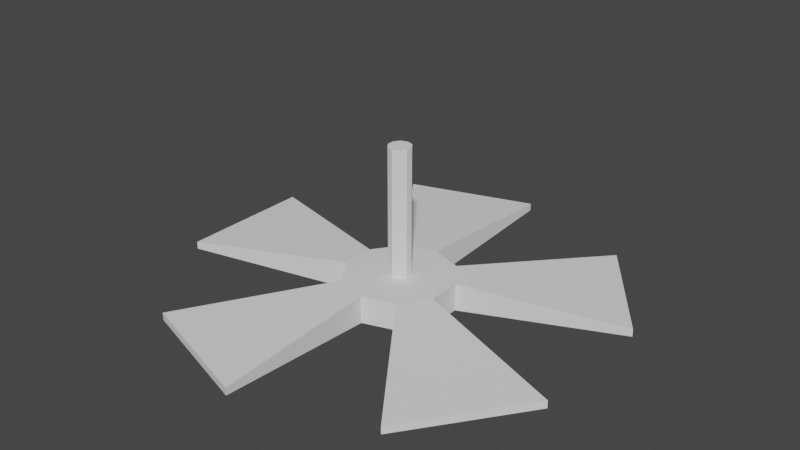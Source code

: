 # Source: fan.blend  (saved by Blender 2.91.10; exported with 4.5.12 LTS)
import bpy
from mathutils import Matrix  # noqa: F401  (used for matrix-valued properties, if any)

bpy.ops.wm.read_factory_settings(use_empty=True)
scene = bpy.context.scene
scene.name = 'Scene'

# ---- collections
col_collection = bpy.data.collections.new('Collection'); scene.collection.children.link(col_collection)

# ---- world
world_world = bpy.data.worlds.new('World'); scene.world = world_world
world_world.use_nodes = True; world_world.node_tree.nodes.clear()
_N = world_world.node_tree.nodes; _L = world_world.node_tree.links
n0 = _N.new('ShaderNodeOutputWorld'); n0.name = 'World Output'; n0.location = (300, 300)
n1 = _N.new('ShaderNodeBackground'); n1.name = 'Background'; n1.location = (10, 300)
n1.inputs[0].default_value = (0.05088, 0.05088, 0.05088, 1.0)
_L.new(n1.outputs[0], n0.inputs[0])
n0.is_active_output = True
world_world.color = (0.05088, 0.05088, 0.05088)
world_world.use_sun_shadow = False
world_world.sun_shadow_jitter_overblur = 0.0

# ---- meshes
me_cylinder = bpy.data.meshes.new('Cylinder')
me_cylinder.from_pydata([(0.0, 1.0, -1.0), (0.0, 1.0, 1.0), (0.5878, 0.809, -1.0), (0.5878, 0.809, 1.0), (0.9511, 0.309, -1.0), (0.9511, 0.309, 1.0), (0.9511, -0.309, -1.0), (0.9511, -0.309, 1.0), (0.5878, -0.809, -1.0), (0.5878, -0.809, 1.0), (-8.742e-08, -1.0, -1.0), (-8.742e-08, -1.0, 1.0), (-0.5878, -0.809, -1.0), (-0.5878, -0.809, 1.0), (-0.9511, -0.309, -1.0), (-0.9511, -0.309, 1.0), (-0.9511, 0.309, -1.0), (-0.9511, 0.309, 1.0), (-0.5878, 0.809, -1.0), (-0.5878, 0.809, 1.0), (0.1212, 0.1669, 1.0), (2.366e-08, 0.2063, 1.0), (0.1962, 0.06374, 1.0), (0.1962, -0.06374, 1.0), (0.1212, -0.1669, 1.0), (5.623e-09, -0.2063, 1.0), (-0.1212, -0.1669, 1.0), (-0.1962, -0.06374, 1.0), (-0.1962, 0.06374, 1.0), (-0.1212, 0.1669, 1.0), (0.1212, 0.1669, 10.18), (2.366e-08, 0.2063, 10.18), (0.1962, 0.06374, 10.18), (0.1962, -0.06374, 10.18), (0.1212, -0.1669, 10.18), (5.623e-09, -0.2063, 10.18), (-0.1212, -0.1669, 10.18), (-0.1962, -0.06374, 10.18), (-0.1962, 0.06374, 10.18), (-0.1212, 0.1669, 10.18), (-8.889e-08, 3.983, -0.268), (-8.889e-08, 3.983, 0.268), (2.341, 3.222, 0.268), (2.341, 3.222, -0.268), (3.788, 1.231, -0.268), (3.788, 1.231, 0.268), (3.788, -1.231, 0.268), (3.788, -1.231, -0.268), (2.341, -3.222, -0.268), (2.341, -3.222, 0.268), (-4.371e-07, -3.983, 0.268), (-4.371e-07, -3.983, -0.268), (-2.341, -3.222, -0.268), (-2.341, -3.222, 0.268), (-3.788, -1.231, 0.268), (-3.788, -1.231, -0.268), (-3.788, 1.231, -0.268), (-3.788, 1.231, 0.268), (-2.341, 3.222, 0.268), (-2.341, 3.222, -0.268)], [], [(0, 1, 3, 2), (9, 8, 48, 49), (4, 5, 7, 6), (4, 2, 43, 44), (8, 9, 11, 10), (7, 9, 49, 46), (12, 13, 15, 14), (13, 12, 52, 53), (17, 15, 27, 28), (16, 17, 19, 18), (2, 3, 42, 43), (0, 2, 4, 6, 8, 10, 12, 14, 16, 18), (24, 23, 33, 34), (15, 13, 26, 27), (13, 11, 25, 26), (11, 9, 24, 25), (9, 7, 23, 24), (3, 1, 21, 20), (7, 5, 22, 23), (5, 3, 20, 22), (1, 19, 29, 21), (19, 17, 28, 29), (30, 31, 39, 38, 37, 36, 35, 34, 33, 32), (20, 21, 31, 30), (28, 27, 37, 38), (25, 24, 34, 35), (22, 20, 30, 32), (29, 28, 38, 39), (26, 25, 35, 36), (23, 22, 32, 33), (21, 29, 39, 31), (27, 26, 36, 37), (43, 42, 45, 44), (47, 46, 49, 48), (51, 50, 53, 52), (55, 54, 57, 56), (59, 58, 41, 40), (18, 19, 58, 59), (3, 5, 45, 42), (0, 18, 59, 40), (5, 4, 44, 45), (14, 15, 54, 55), (19, 1, 41, 58), (16, 14, 55, 56), (10, 11, 50, 51), (15, 17, 57, 54), (12, 10, 51, 52), (6, 7, 46, 47), (17, 16, 56, 57), (1, 0, 40, 41), (11, 13, 53, 50), (8, 6, 47, 48)])
_uv = me_cylinder.uv_layers.new(name='UVMap')
_uv.uv.foreach_set('vector', [1.0, 0.5, 1.0, 1.0, 0.9, 1.0, 0.9, 0.5, 0.6, 1.0, 0.6, 0.5, 0.6, 0.5, 0.6, 1.0, 0.8, 0.5, 0.8, 1.0, 0.7, 1.0, 0.7, 0.5, 0.9783, 0.3242, 0.8911, 0.4442, 0.8911, 0.4442, 0.9783, 0.3242, 0.6, 0.5, 0.6, 1.0, 0.5, 1.0, 0.5, 0.5, 0.7, 1.0, 0.6, 1.0, 0.6, 1.0, 0.7, 1.0, 0.4, 0.5, 0.4, 1.0, 0.3, 1.0, 0.3, 0.5, 0.4, 1.0, 0.4, 0.5, 0.4, 0.5, 0.4, 1.0, 0.2, 1.0, 0.3, 1.0, 0.3, 1.0, 0.2, 1.0, 0.2, 0.5, 0.2, 1.0, 0.1, 1.0, 0.1, 0.5, 0.9, 0.5, 0.9, 1.0, 0.9, 1.0, 0.9, 0.5, 0.75, 0.49, 0.8911, 0.4442, 0.9783, 0.3242, 0.9783, 0.1758, 0.8911, 0.05584, 0.75, 0.01, 0.6089, 0.05584, 0.5217, 0.1758, 0.5217, 0.3242, 0.6089, 0.4442, 0.6, 1.0, 0.7, 1.0, 0.7, 1.0, 0.6, 1.0, 0.3, 1.0, 0.4, 1.0, 0.4, 1.0, 0.3, 1.0, 0.4, 1.0, 0.5, 1.0, 0.5, 1.0, 0.4, 1.0, 0.5, 1.0, 0.6, 1.0, 0.6, 1.0, 0.5, 1.0, 0.6, 1.0, 0.7, 1.0, 0.7, 1.0, 0.6, 1.0, 0.9, 1.0, 1.0, 1.0, 1.0, 1.0, 0.9, 1.0, 0.7, 1.0, 0.8, 1.0, 0.8, 1.0, 0.7, 1.0, 0.8, 1.0, 0.9, 1.0, 0.9, 1.0, 0.8, 1.0, -7.451e-08, 1.0, 0.1, 1.0, 0.1, 1.0, -7.451e-08, 1.0, 0.1, 1.0, 0.2, 1.0, 0.2, 1.0, 0.1, 1.0, 0.3911, 0.4442, 0.25, 0.49, 0.1089, 0.4442, 0.02175, 0.3242, 0.02175, 0.1758, 0.1089, 0.05584, 0.25, 0.01, 0.3911, 0.05584, 0.4783, 0.1758, 0.4783, 0.3242, 0.9, 1.0, 1.0, 1.0, 1.0, 1.0, 0.9, 1.0, 0.2, 1.0, 0.3, 1.0, 0.3, 1.0, 0.2, 1.0, 0.5, 1.0, 0.6, 1.0, 0.6, 1.0, 0.5, 1.0, 0.8, 1.0, 0.9, 1.0, 0.9, 1.0, 0.8, 1.0, 0.1, 1.0, 0.2, 1.0, 0.2, 1.0, 0.1, 1.0, 0.4, 1.0, 0.5, 1.0, 0.5, 1.0, 0.4, 1.0, 0.7, 1.0, 0.8, 1.0, 0.8, 1.0, 0.7, 1.0, -7.451e-08, 1.0, 0.1, 1.0, 0.1, 1.0, -7.451e-08, 1.0, 0.3, 1.0, 0.4, 1.0, 0.4, 1.0, 0.3, 1.0, 0.9, 0.5, 0.9, 1.0, 0.8, 1.0, 0.8, 0.5, 0.7, 0.5, 0.7, 1.0, 0.6, 1.0, 0.6, 0.5, 0.5, 0.5, 0.5, 1.0, 0.4, 1.0, 0.4, 0.5, 0.3, 0.5, 0.3, 1.0, 0.2, 1.0, 0.2, 0.5, 0.1, 0.5, 0.1, 1.0, -7.451e-08, 1.0, -7.451e-08, 0.5, 0.1, 0.5, 0.1, 1.0, 0.1, 1.0, 0.1, 0.5, 0.9, 1.0, 0.8, 1.0, 0.8, 1.0, 0.9, 1.0, 0.75, 0.49, 0.6089, 0.4442, 0.6089, 0.4442, 0.75, 0.49, 0.8, 1.0, 0.8, 0.5, 0.8, 0.5, 0.8, 1.0, 0.3, 0.5, 0.3, 1.0, 0.3, 1.0, 0.3, 0.5, 0.1, 1.0, -7.451e-08, 1.0, -7.451e-08, 1.0, 0.1, 1.0, 0.5217, 0.3242, 0.5217, 0.1758, 0.5217, 0.1758, 0.5217, 0.3242, 0.5, 0.5, 0.5, 1.0, 0.5, 1.0, 0.5, 0.5, 0.3, 1.0, 0.2, 1.0, 0.2, 1.0, 0.3, 1.0, 0.6089, 0.05584, 0.75, 0.01, 0.75, 0.01, 0.6089, 0.05584, 0.7, 0.5, 0.7, 1.0, 0.7, 1.0, 0.7, 0.5, 0.2, 1.0, 0.2, 0.5, 0.2, 0.5, 0.2, 1.0, 1.0, 1.0, 1.0, 0.5, 1.0, 0.5, 1.0, 1.0, 0.5, 1.0, 0.4, 1.0, 0.4, 1.0, 0.5, 1.0, 0.8911, 0.05584, 0.9783, 0.1758, 0.9783, 0.1758, 0.8911, 0.05584])
me_cylinder.use_remesh_fix_poles = True
me_cylinder.use_remesh_preserve_attributes = False
me_cylinder.use_mirror_vertex_groups = False
me_cylinder.update()

# ---- objects
ob_cylinder = bpy.data.objects.new('Cylinder', me_cylinder)

# ---- transforms, parenting, visibility, modifiers, constraints
ob_cylinder.location = (0.0, 0.0, 2.07)
ob_cylinder.scale = (1.0, 1.0, 0.2555)
ob_cylinder.lineart.crease_threshold = 0.0

# ---- collection membership
col_collection.objects.link(ob_cylinder)

# ---- scene / render settings (as saved in the file)
scene.frame_start = 1; scene.frame_end = 250; scene.frame_set(1)
scene.render.engine = 'BLENDER_EEVEE_NEXT'
scene.cycles.use_denoising = False
scene.cycles.samples = 128
scene.cycles.sampling_pattern = 'TABULATED_SOBOL'
scene.cycles.use_adaptive_sampling = False
scene.cycles.use_light_tree = False
scene.view_settings.view_transform = 'Filmic'
bpy.context.view_layer.update()

# ---- added for rendering (the .blend has no active camera and no usable light): camera, sun
cam_auto = bpy.data.cameras.new('AutoCamera')
cam_auto.lens = 50.0
cam_auto.sensor_width = 36.0
cam_auto.clip_end = 1000.0
ob_auto_camera = bpy.data.objects.new('AutoCamera', cam_auto)
scene.collection.objects.link(ob_auto_camera)
ob_auto_camera.location = (10.5083, -12.61, 11.6489)
ob_auto_camera.rotation_euler = (1.09748, -7.21219e-08, 0.694738)
scene.camera = ob_auto_camera
light_auto_sun = bpy.data.lights.new('AutoSun', 'SUN')
light_auto_sun.energy = 3.0
light_auto_sun.angle = 0.0523599
ob_auto_sun = bpy.data.objects.new('AutoSun', light_auto_sun)
scene.collection.objects.link(ob_auto_sun)
ob_auto_sun.rotation_euler = (0.872665, 0.174533, 0.523599)
bpy.context.view_layer.update()
